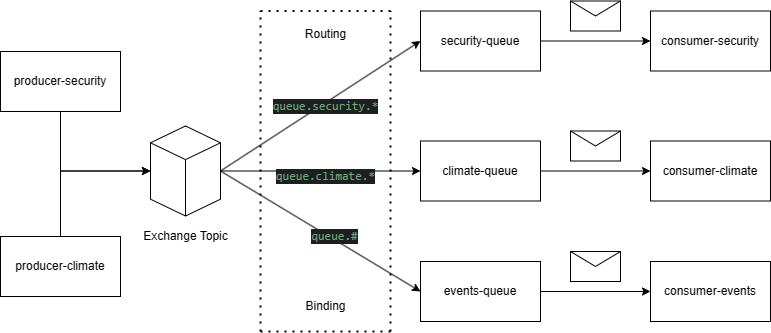

The diagram above was exported from draw.io. Its source (the exported page's mxGraphModel, read from the mxfile embedded in the PNG):
<mxGraphModel dx="1626" dy="793" grid="1" gridSize="10" guides="1" tooltips="1" connect="1" arrows="1" fold="1" page="1" pageScale="1" pageWidth="827" pageHeight="1169" math="0" shadow="0">
  <root>
    <mxCell id="0" />
    <mxCell id="1" parent="0" />
    <mxCell id="nTsDJkOp19571UuTRFTT-28" style="edgeStyle=orthogonalEdgeStyle;rounded=0;orthogonalLoop=1;jettySize=auto;html=1;entryX=0;entryY=0.5;entryDx=0;entryDy=0;entryPerimeter=0;exitX=0.5;exitY=1;exitDx=0;exitDy=0;" edge="1" parent="1" source="nTsDJkOp19571UuTRFTT-1" target="nTsDJkOp19571UuTRFTT-4">
      <mxGeometry relative="1" as="geometry">
        <mxPoint x="160" y="290" as="targetPoint" />
      </mxGeometry>
    </mxCell>
    <mxCell id="nTsDJkOp19571UuTRFTT-1" value="producer-security" style="rounded=0;whiteSpace=wrap;html=1;" vertex="1" parent="1">
      <mxGeometry x="40" y="160" width="120" height="60" as="geometry" />
    </mxCell>
    <mxCell id="nTsDJkOp19571UuTRFTT-2" value="producer-climate" style="rounded=0;whiteSpace=wrap;html=1;" vertex="1" parent="1">
      <mxGeometry x="40" y="345" width="120" height="60" as="geometry" />
    </mxCell>
    <mxCell id="nTsDJkOp19571UuTRFTT-10" style="rounded=0;orthogonalLoop=1;jettySize=auto;html=1;exitX=1;exitY=0.5;exitDx=0;exitDy=0;exitPerimeter=0;entryX=0;entryY=0.5;entryDx=0;entryDy=0;" edge="1" parent="1" source="nTsDJkOp19571UuTRFTT-4" target="nTsDJkOp19571UuTRFTT-6">
      <mxGeometry relative="1" as="geometry" />
    </mxCell>
    <mxCell id="nTsDJkOp19571UuTRFTT-11" style="rounded=0;orthogonalLoop=1;jettySize=auto;html=1;exitX=1;exitY=0.5;exitDx=0;exitDy=0;exitPerimeter=0;entryX=0;entryY=0.5;entryDx=0;entryDy=0;" edge="1" parent="1" source="nTsDJkOp19571UuTRFTT-4" target="nTsDJkOp19571UuTRFTT-7">
      <mxGeometry relative="1" as="geometry" />
    </mxCell>
    <mxCell id="nTsDJkOp19571UuTRFTT-12" style="rounded=0;orthogonalLoop=1;jettySize=auto;html=1;exitX=1;exitY=0.5;exitDx=0;exitDy=0;exitPerimeter=0;entryX=0;entryY=0.5;entryDx=0;entryDy=0;" edge="1" parent="1" source="nTsDJkOp19571UuTRFTT-4" target="nTsDJkOp19571UuTRFTT-8">
      <mxGeometry relative="1" as="geometry" />
    </mxCell>
    <mxCell id="nTsDJkOp19571UuTRFTT-4" value="" style="html=1;whiteSpace=wrap;shape=isoCube2;backgroundOutline=1;isoAngle=15;" vertex="1" parent="1">
      <mxGeometry x="190" y="234.5" width="70" height="90" as="geometry" />
    </mxCell>
    <mxCell id="nTsDJkOp19571UuTRFTT-5" value="Exchange Topic" style="text;html=1;align=center;verticalAlign=middle;resizable=0;points=[];autosize=1;strokeColor=none;fillColor=none;" vertex="1" parent="1">
      <mxGeometry x="170" y="330" width="110" height="30" as="geometry" />
    </mxCell>
    <mxCell id="nTsDJkOp19571UuTRFTT-32" style="edgeStyle=orthogonalEdgeStyle;rounded=0;orthogonalLoop=1;jettySize=auto;html=1;entryX=0;entryY=0.5;entryDx=0;entryDy=0;" edge="1" parent="1" source="nTsDJkOp19571UuTRFTT-6" target="nTsDJkOp19571UuTRFTT-36">
      <mxGeometry relative="1" as="geometry">
        <mxPoint x="680" y="149.5" as="targetPoint" />
      </mxGeometry>
    </mxCell>
    <mxCell id="nTsDJkOp19571UuTRFTT-6" value="security-queue" style="rounded=0;whiteSpace=wrap;html=1;" vertex="1" parent="1">
      <mxGeometry x="460" y="119.5" width="120" height="60" as="geometry" />
    </mxCell>
    <mxCell id="nTsDJkOp19571UuTRFTT-33" style="edgeStyle=orthogonalEdgeStyle;rounded=0;orthogonalLoop=1;jettySize=auto;html=1;entryX=0;entryY=0.5;entryDx=0;entryDy=0;" edge="1" parent="1" source="nTsDJkOp19571UuTRFTT-7" target="nTsDJkOp19571UuTRFTT-35">
      <mxGeometry relative="1" as="geometry">
        <mxPoint x="680" y="269.5" as="targetPoint" />
      </mxGeometry>
    </mxCell>
    <mxCell id="nTsDJkOp19571UuTRFTT-7" value="climate-queue" style="rounded=0;whiteSpace=wrap;html=1;" vertex="1" parent="1">
      <mxGeometry x="460" y="249.5" width="120" height="60" as="geometry" />
    </mxCell>
    <mxCell id="nTsDJkOp19571UuTRFTT-34" style="edgeStyle=orthogonalEdgeStyle;rounded=0;orthogonalLoop=1;jettySize=auto;html=1;entryX=0;entryY=0.5;entryDx=0;entryDy=0;" edge="1" parent="1" source="nTsDJkOp19571UuTRFTT-8" target="nTsDJkOp19571UuTRFTT-37">
      <mxGeometry relative="1" as="geometry">
        <mxPoint x="680" y="400" as="targetPoint" />
      </mxGeometry>
    </mxCell>
    <mxCell id="nTsDJkOp19571UuTRFTT-8" value="events-queue" style="rounded=0;whiteSpace=wrap;html=1;" vertex="1" parent="1">
      <mxGeometry x="460" y="370" width="120" height="60" as="geometry" />
    </mxCell>
    <mxCell id="nTsDJkOp19571UuTRFTT-15" value="" style="endArrow=none;dashed=1;html=1;dashPattern=1 3;strokeWidth=2;rounded=0;" edge="1" parent="1">
      <mxGeometry width="50" height="50" relative="1" as="geometry">
        <mxPoint x="300" y="440" as="sourcePoint" />
        <mxPoint x="300" y="119.5" as="targetPoint" />
      </mxGeometry>
    </mxCell>
    <mxCell id="nTsDJkOp19571UuTRFTT-16" value="" style="endArrow=none;dashed=1;html=1;dashPattern=1 3;strokeWidth=2;rounded=0;" edge="1" parent="1">
      <mxGeometry width="50" height="50" relative="1" as="geometry">
        <mxPoint x="300" y="440" as="sourcePoint" />
        <mxPoint x="430" y="440" as="targetPoint" />
      </mxGeometry>
    </mxCell>
    <mxCell id="nTsDJkOp19571UuTRFTT-17" value="" style="endArrow=none;dashed=1;html=1;dashPattern=1 3;strokeWidth=2;rounded=0;" edge="1" parent="1">
      <mxGeometry width="50" height="50" relative="1" as="geometry">
        <mxPoint x="430" y="440" as="sourcePoint" />
        <mxPoint x="430" y="119.5" as="targetPoint" />
      </mxGeometry>
    </mxCell>
    <mxCell id="nTsDJkOp19571UuTRFTT-18" value="" style="endArrow=none;dashed=1;html=1;dashPattern=1 3;strokeWidth=2;rounded=0;" edge="1" parent="1">
      <mxGeometry width="50" height="50" relative="1" as="geometry">
        <mxPoint x="300" y="119.5" as="sourcePoint" />
        <mxPoint x="430" y="119.5" as="targetPoint" />
      </mxGeometry>
    </mxCell>
    <mxCell id="nTsDJkOp19571UuTRFTT-19" value="Routing" style="text;html=1;align=center;verticalAlign=middle;resizable=0;points=[];autosize=1;strokeColor=none;fillColor=none;" vertex="1" parent="1">
      <mxGeometry x="335" y="127.5" width="60" height="30" as="geometry" />
    </mxCell>
    <mxCell id="nTsDJkOp19571UuTRFTT-20" value="&lt;div style=&quot;background-color:#1e1f22;color:#bcbec4&quot;&gt;&lt;pre style=&quot;font-family:'JetBrains Mono',monospace;font-size:9,8pt;&quot;&gt;&lt;span style=&quot;color:#6aab73;&quot;&gt;queue.security.*&lt;/span&gt;&lt;/pre&gt;&lt;/div&gt;" style="text;html=1;align=center;verticalAlign=middle;resizable=0;points=[];autosize=1;strokeColor=none;fillColor=none;" vertex="1" parent="1">
      <mxGeometry x="300" y="189.5" width="130" height="50" as="geometry" />
    </mxCell>
    <mxCell id="nTsDJkOp19571UuTRFTT-21" value="&lt;div style=&quot;background-color:#1e1f22;color:#bcbec4&quot;&gt;&lt;pre style=&quot;font-family:'JetBrains Mono',monospace;font-size:9,8pt;&quot;&gt;&lt;span style=&quot;color:#6aab73;&quot;&gt;queue.climate.*&lt;/span&gt;&lt;/pre&gt;&lt;/div&gt;" style="text;html=1;align=center;verticalAlign=middle;resizable=0;points=[];autosize=1;strokeColor=none;fillColor=none;" vertex="1" parent="1">
      <mxGeometry x="305" y="259.5" width="120" height="50" as="geometry" />
    </mxCell>
    <mxCell id="nTsDJkOp19571UuTRFTT-25" value="&lt;div style=&quot;background-color:#1e1f22;color:#bcbec4&quot;&gt;&lt;pre style=&quot;font-family:'JetBrains Mono',monospace;font-size:9,8pt;&quot;&gt;&lt;span style=&quot;color:#6aab73;&quot;&gt;queue.#&lt;/span&gt;&lt;/pre&gt;&lt;/div&gt;" style="text;html=1;align=center;verticalAlign=middle;resizable=0;points=[];autosize=1;strokeColor=none;fillColor=none;" vertex="1" parent="1">
      <mxGeometry x="339" y="319.5" width="70" height="50" as="geometry" />
    </mxCell>
    <mxCell id="nTsDJkOp19571UuTRFTT-31" style="edgeStyle=orthogonalEdgeStyle;rounded=0;orthogonalLoop=1;jettySize=auto;html=1;entryX=0;entryY=0.5;entryDx=0;entryDy=0;entryPerimeter=0;exitX=0.5;exitY=0;exitDx=0;exitDy=0;" edge="1" parent="1" source="nTsDJkOp19571UuTRFTT-2" target="nTsDJkOp19571UuTRFTT-4">
      <mxGeometry relative="1" as="geometry" />
    </mxCell>
    <mxCell id="nTsDJkOp19571UuTRFTT-35" value="consumer-climate" style="rounded=0;whiteSpace=wrap;html=1;" vertex="1" parent="1">
      <mxGeometry x="690" y="249.5" width="120" height="60" as="geometry" />
    </mxCell>
    <mxCell id="nTsDJkOp19571UuTRFTT-36" value="consumer-security" style="rounded=0;whiteSpace=wrap;html=1;" vertex="1" parent="1">
      <mxGeometry x="690" y="119.5" width="120" height="60" as="geometry" />
    </mxCell>
    <mxCell id="nTsDJkOp19571UuTRFTT-37" value="consumer-events" style="rounded=0;whiteSpace=wrap;html=1;" vertex="1" parent="1">
      <mxGeometry x="690" y="370" width="120" height="60" as="geometry" />
    </mxCell>
    <mxCell id="nTsDJkOp19571UuTRFTT-40" value="" style="shape=message;html=1;html=1;outlineConnect=0;labelPosition=center;verticalLabelPosition=bottom;align=center;verticalAlign=top;" vertex="1" parent="1">
      <mxGeometry x="610" y="109.5" width="50" height="30" as="geometry" />
    </mxCell>
    <mxCell id="nTsDJkOp19571UuTRFTT-43" value="" style="shape=message;html=1;html=1;outlineConnect=0;labelPosition=center;verticalLabelPosition=bottom;align=center;verticalAlign=top;" vertex="1" parent="1">
      <mxGeometry x="610" y="239.5" width="50" height="30" as="geometry" />
    </mxCell>
    <mxCell id="nTsDJkOp19571UuTRFTT-44" value="" style="shape=message;html=1;html=1;outlineConnect=0;labelPosition=center;verticalLabelPosition=bottom;align=center;verticalAlign=top;" vertex="1" parent="1">
      <mxGeometry x="610" y="360" width="50" height="30" as="geometry" />
    </mxCell>
    <mxCell id="nTsDJkOp19571UuTRFTT-45" value="Binding" style="text;html=1;align=center;verticalAlign=middle;resizable=0;points=[];autosize=1;strokeColor=none;fillColor=none;" vertex="1" parent="1">
      <mxGeometry x="335" y="400" width="60" height="30" as="geometry" />
    </mxCell>
  </root>
</mxGraphModel>